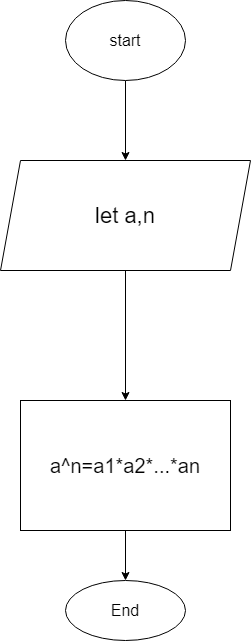

The diagram above was exported from draw.io. Its source (the exported page's mxGraphModel, read from the mxfile embedded in the PNG):
<mxGraphModel dx="1696" dy="1085" grid="1" gridSize="10" guides="1" tooltips="1" connect="1" arrows="1" fold="1" page="0" pageScale="1" pageWidth="827" pageHeight="1169" math="0" shadow="0">
  <root>
    <mxCell id="0" />
    <mxCell id="1" parent="0" />
    <mxCell id="qF4u-0H7fctBEpzcb_AZ-47" value="" style="edgeStyle=orthogonalEdgeStyle;rounded=0;orthogonalLoop=1;jettySize=auto;html=1;fontSize=16;" edge="1" parent="1" source="qF4u-0H7fctBEpzcb_AZ-45" target="qF4u-0H7fctBEpzcb_AZ-46">
      <mxGeometry relative="1" as="geometry" />
    </mxCell>
    <mxCell id="qF4u-0H7fctBEpzcb_AZ-45" value="start" style="ellipse;whiteSpace=wrap;html=1;fontSize=16;" vertex="1" parent="1">
      <mxGeometry x="50" y="-50" width="120" height="80" as="geometry" />
    </mxCell>
    <mxCell id="qF4u-0H7fctBEpzcb_AZ-71" style="edgeStyle=orthogonalEdgeStyle;rounded=0;orthogonalLoop=1;jettySize=auto;html=1;fontSize=20;" edge="1" parent="1" source="qF4u-0H7fctBEpzcb_AZ-46" target="qF4u-0H7fctBEpzcb_AZ-70">
      <mxGeometry relative="1" as="geometry" />
    </mxCell>
    <mxCell id="qF4u-0H7fctBEpzcb_AZ-46" value="&lt;span style=&quot;font-size: 22px&quot;&gt;let a,n&lt;/span&gt;" style="shape=parallelogram;perimeter=parallelogramPerimeter;whiteSpace=wrap;html=1;fixedSize=1;fontSize=16;" vertex="1" parent="1">
      <mxGeometry x="-15" y="110" width="250" height="110" as="geometry" />
    </mxCell>
    <mxCell id="qF4u-0H7fctBEpzcb_AZ-65" value="End" style="ellipse;whiteSpace=wrap;html=1;fontSize=16;" vertex="1" parent="1">
      <mxGeometry x="50" y="530" width="120" height="60" as="geometry" />
    </mxCell>
    <mxCell id="qF4u-0H7fctBEpzcb_AZ-73" value="" style="edgeStyle=orthogonalEdgeStyle;rounded=0;orthogonalLoop=1;jettySize=auto;html=1;fontSize=20;" edge="1" parent="1" source="qF4u-0H7fctBEpzcb_AZ-70" target="qF4u-0H7fctBEpzcb_AZ-65">
      <mxGeometry relative="1" as="geometry" />
    </mxCell>
    <mxCell id="qF4u-0H7fctBEpzcb_AZ-70" value="a^n=a1*a2*...*an" style="rounded=0;whiteSpace=wrap;html=1;fontSize=20;" vertex="1" parent="1">
      <mxGeometry x="5" y="350" width="210" height="130" as="geometry" />
    </mxCell>
  </root>
</mxGraphModel>